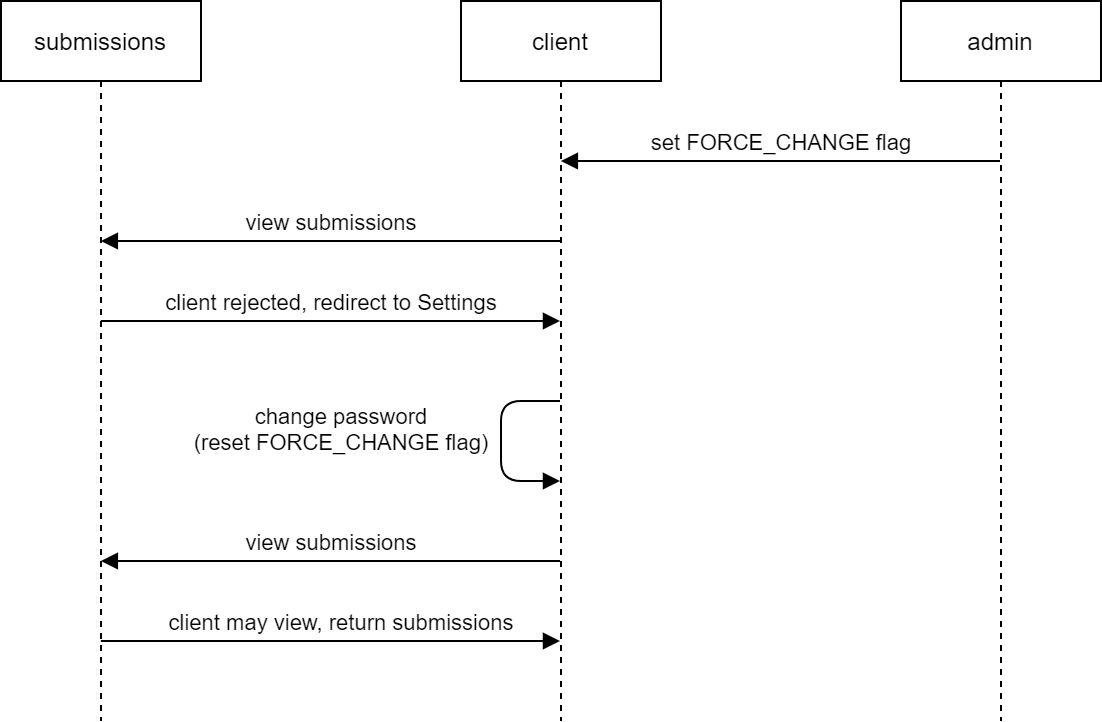

The diagram above was exported from draw.io. Its source (the exported page's mxGraphModel, read from the mxfile embedded in the PNG):
<mxGraphModel dx="1502" dy="409" grid="1" gridSize="10" guides="1" tooltips="1" connect="1" arrows="1" fold="1" page="1" pageScale="1" pageWidth="827" pageHeight="1169" math="0" shadow="0">
  <root>
    <mxCell id="0" />
    <mxCell id="1" parent="0" />
    <mxCell id="Sms10a_eloSVhR7eUWZF-1" value="client" style="shape=umlLifeline;perimeter=lifelinePerimeter;whiteSpace=wrap;html=1;container=1;collapsible=0;recursiveResize=0;outlineConnect=0;" vertex="1" parent="1">
      <mxGeometry x="210" y="120" width="100" height="360" as="geometry" />
    </mxCell>
    <mxCell id="Sms10a_eloSVhR7eUWZF-2" value="submissions" style="shape=umlLifeline;perimeter=lifelinePerimeter;whiteSpace=wrap;html=1;container=1;collapsible=0;recursiveResize=0;outlineConnect=0;" vertex="1" parent="1">
      <mxGeometry x="-20" y="120" width="100" height="360" as="geometry" />
    </mxCell>
    <mxCell id="Sms10a_eloSVhR7eUWZF-3" value="admin" style="shape=umlLifeline;perimeter=lifelinePerimeter;whiteSpace=wrap;html=1;container=1;collapsible=0;recursiveResize=0;outlineConnect=0;sketch=0;rounded=0;gradientColor=#ffffff;perimeterSpacing=0;glass=0;" vertex="1" parent="1">
      <mxGeometry x="430" y="120" width="100" height="360" as="geometry" />
    </mxCell>
    <mxCell id="Sms10a_eloSVhR7eUWZF-4" value="set FORCE_CHANGE flag" style="html=1;verticalAlign=bottom;endArrow=block;" edge="1" parent="1" source="Sms10a_eloSVhR7eUWZF-3" target="Sms10a_eloSVhR7eUWZF-1">
      <mxGeometry width="80" relative="1" as="geometry">
        <mxPoint x="490" y="170" as="sourcePoint" />
        <mxPoint x="570" y="170" as="targetPoint" />
        <Array as="points">
          <mxPoint x="450" y="200" />
        </Array>
      </mxGeometry>
    </mxCell>
    <mxCell id="Sms10a_eloSVhR7eUWZF-6" value="view submissions" style="html=1;verticalAlign=bottom;endArrow=block;" edge="1" parent="1" target="Sms10a_eloSVhR7eUWZF-2">
      <mxGeometry width="80" relative="1" as="geometry">
        <mxPoint x="260" y="240" as="sourcePoint" />
        <mxPoint x="269.92857142857133" y="210" as="targetPoint" />
        <Array as="points">
          <mxPoint x="220" y="240" />
        </Array>
      </mxGeometry>
    </mxCell>
    <mxCell id="Sms10a_eloSVhR7eUWZF-7" value="client rejected, redirect to Settings" style="html=1;verticalAlign=bottom;endArrow=block;" edge="1" parent="1" source="Sms10a_eloSVhR7eUWZF-2" target="Sms10a_eloSVhR7eUWZF-1">
      <mxGeometry width="80" relative="1" as="geometry">
        <mxPoint x="100" y="270" as="sourcePoint" />
        <mxPoint x="39.92857142857133" y="250" as="targetPoint" />
        <Array as="points">
          <mxPoint x="230" y="280" />
        </Array>
      </mxGeometry>
    </mxCell>
    <mxCell id="Sms10a_eloSVhR7eUWZF-8" value="change password&lt;br&gt;(reset FORCE_CHANGE flag)" style="html=1;verticalAlign=bottom;endArrow=block;" edge="1" parent="1" source="Sms10a_eloSVhR7eUWZF-1" target="Sms10a_eloSVhR7eUWZF-1">
      <mxGeometry x="0.404" y="81" width="80" relative="1" as="geometry">
        <mxPoint x="200" y="360" as="sourcePoint" />
        <mxPoint x="260" y="320" as="targetPoint" />
        <Array as="points">
          <mxPoint x="230" y="320" />
          <mxPoint x="230" y="360" />
        </Array>
        <mxPoint x="-80" y="71" as="offset" />
      </mxGeometry>
    </mxCell>
    <mxCell id="Sms10a_eloSVhR7eUWZF-12" value="view submissions" style="html=1;verticalAlign=bottom;endArrow=block;" edge="1" parent="1" source="Sms10a_eloSVhR7eUWZF-1" target="Sms10a_eloSVhR7eUWZF-2">
      <mxGeometry width="80" relative="1" as="geometry">
        <mxPoint x="270" y="250" as="sourcePoint" />
        <mxPoint x="39.92857142857133" y="250" as="targetPoint" />
        <Array as="points">
          <mxPoint x="210" y="400" />
        </Array>
      </mxGeometry>
    </mxCell>
    <mxCell id="Sms10a_eloSVhR7eUWZF-14" value="client may view, return submissions" style="html=1;verticalAlign=bottom;endArrow=block;" edge="1" parent="1" source="Sms10a_eloSVhR7eUWZF-2" target="Sms10a_eloSVhR7eUWZF-1">
      <mxGeometry x="0.4816" y="-50" width="80" relative="1" as="geometry">
        <mxPoint x="39.92857142857133" y="290" as="sourcePoint" />
        <mxPoint x="269.5" y="290" as="targetPoint" />
        <Array as="points">
          <mxPoint x="200" y="440" />
        </Array>
        <mxPoint x="-50" y="-50" as="offset" />
      </mxGeometry>
    </mxCell>
  </root>
</mxGraphModel>